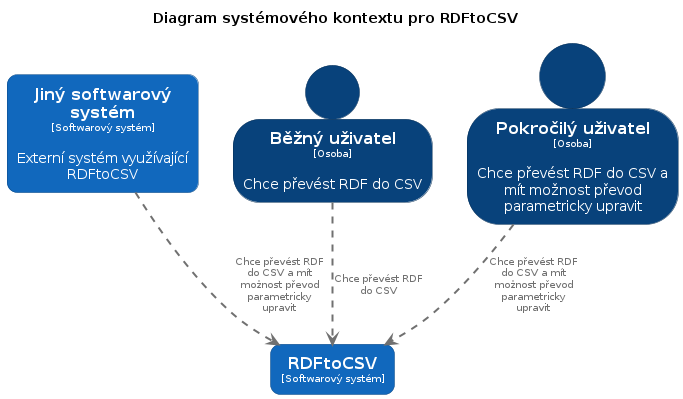

The diagram above was rendered by PlantUML. Its source (embedded in the PNG):
@startuml
set separator none
title Diagram systémového kontextu pro RDFtoCSV

top to bottom direction

skinparam {
  arrowFontSize 10
  defaultTextAlignment center
  wrapWidth 200
  maxMessageSize 100
}

hide stereotype

skinparam person<<Běžnýuživatel>> {
  BackgroundColor #08427b
  FontColor #ffffff
  BorderColor #052e56
  shadowing false
}
skinparam rectangle<<Jinýsoftwarovýsystém>> {
  BackgroundColor #1168bd
  FontColor #ffffff
  BorderColor #0b4884
  roundCorner 20
  shadowing false
}
skinparam person<<Pokročilýuživatel>> {
  BackgroundColor #08427b
  FontColor #ffffff
  BorderColor #052e56
  shadowing false
}
skinparam rectangle<<RDFtoCSV>> {
  BackgroundColor #1168bd
  FontColor #ffffff
  BorderColor #0b4884
  roundCorner 20
  shadowing false
}

rectangle "==Jiný softwarový systém\n<size:10>[Softwarový systém]</size>\n\nExterní systém využívající RDFtoCSV" <<Jinýsoftwarovýsystém>> as Jinýsoftwarovýsystém
person "==Běžný uživatel\n<size:10>[Osoba]</size>\n\nChce převést RDF do CSV" <<Běžnýuživatel>> as Běžnýuživatel
person "==Pokročilý uživatel\n<size:10>[Osoba]</size>\n\nChce převést RDF do CSV a mít možnost převod parametricky upravit" <<Pokročilýuživatel>> as Pokročilýuživatel
rectangle "==RDFtoCSV\n<size:10>[Softwarový systém]</size>" <<RDFtoCSV>> as RDFtoCSV

Jinýsoftwarovýsystém .[#707070,thickness=2].> RDFtoCSV : "<color:#707070>Chce převést RDF do CSV a mít možnost převod parametricky upravit"
Běžnýuživatel .[#707070,thickness=2].> RDFtoCSV : "<color:#707070>Chce převést RDF do CSV"
Pokročilýuživatel .[#707070,thickness=2].> RDFtoCSV : "<color:#707070>Chce převést RDF do CSV a mít možnost převod parametricky upravit"
@enduml